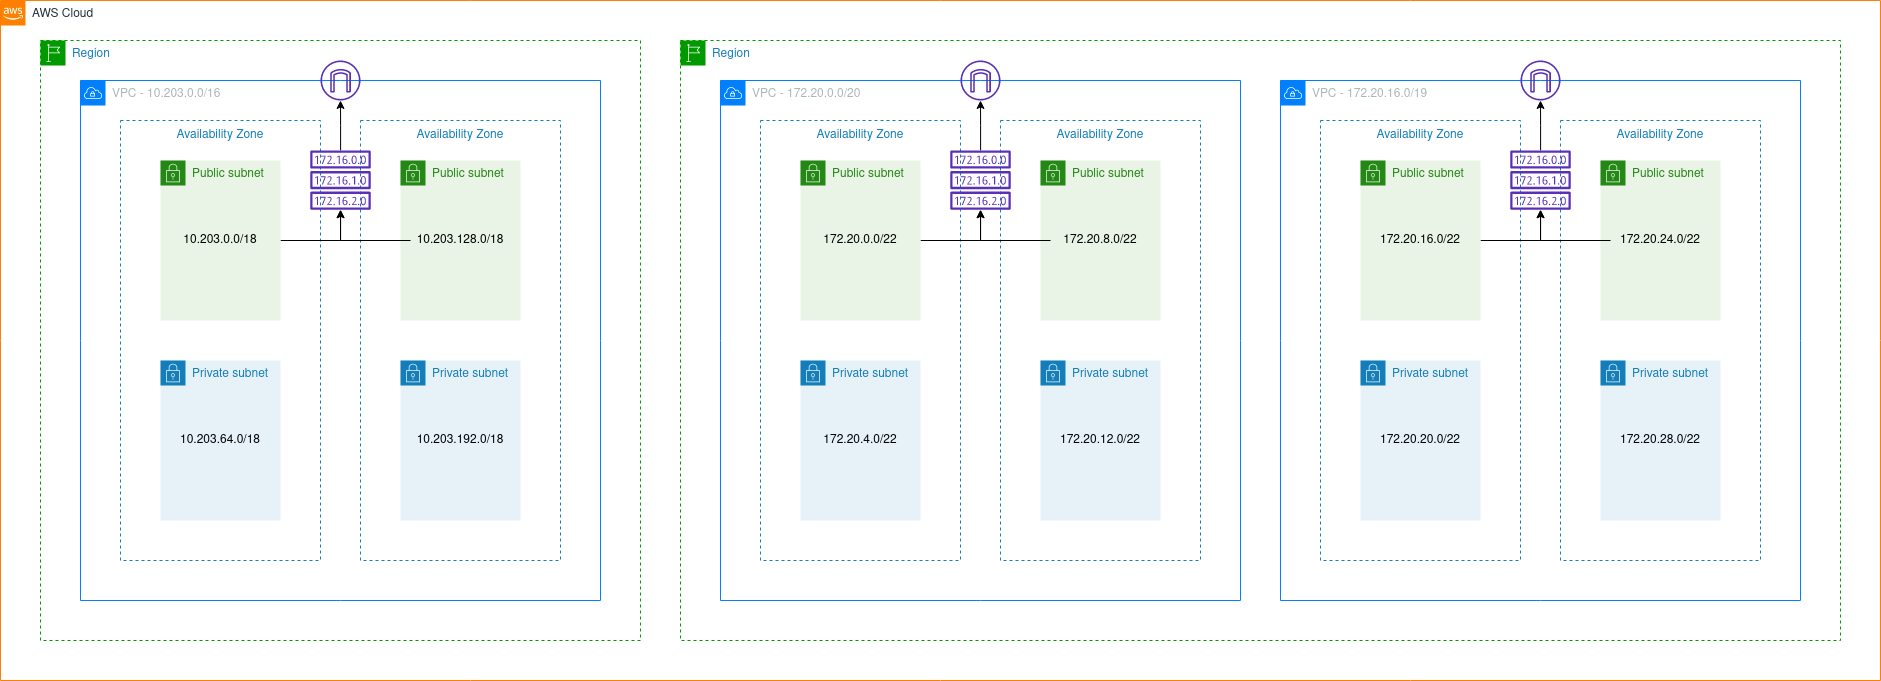

The diagram above was exported from draw.io. Its source (the exported page's mxGraphModel, read from the mxfile embedded in the PNG):
<mxGraphModel dx="814" dy="463" grid="1" gridSize="10" guides="1" tooltips="1" connect="1" arrows="1" fold="1" page="1" pageScale="1" pageWidth="1169" pageHeight="827" math="0" shadow="0">
  <root>
    <mxCell id="0" />
    <mxCell id="1" parent="0" />
    <mxCell id="nm33ljd5MwrhB3kx5nHL-1" value="Region" style="points=[[0,0],[0.25,0],[0.5,0],[0.75,0],[1,0],[1,0.25],[1,0.5],[1,0.75],[1,1],[0.75,1],[0.5,1],[0.25,1],[0,1],[0,0.75],[0,0.5],[0,0.25]];outlineConnect=0;gradientColor=none;html=1;whiteSpace=wrap;fontSize=12;fontStyle=0;shape=mxgraph.aws4.group;grIcon=mxgraph.aws4.group_region;fillColor=none;verticalAlign=top;align=left;spacingLeft=30;fontColor=#147EBA;dashed=1;strokeColor=#009900;" vertex="1" parent="1">
      <mxGeometry x="80" y="80" width="600" height="600" as="geometry" />
    </mxCell>
    <mxCell id="Uk2m5wElbSUGiIj4Vhl7-1" value="AWS Cloud" style="points=[[0,0],[0.25,0],[0.5,0],[0.75,0],[1,0],[1,0.25],[1,0.5],[1,0.75],[1,1],[0.75,1],[0.5,1],[0.25,1],[0,1],[0,0.75],[0,0.5],[0,0.25]];outlineConnect=0;gradientColor=none;html=1;whiteSpace=wrap;fontSize=12;fontStyle=0;shape=mxgraph.aws4.group;grIcon=mxgraph.aws4.group_aws_cloud_alt;fillColor=none;verticalAlign=top;align=left;spacingLeft=30;fontColor=#232F3E;dashed=0;strokeColor=#FF8000;" parent="1" vertex="1">
      <mxGeometry x="40" y="40" width="1880" height="680" as="geometry" />
    </mxCell>
    <mxCell id="nm33ljd5MwrhB3kx5nHL-2" value="VPC - 10.203.0.0/16" style="points=[[0,0],[0.25,0],[0.5,0],[0.75,0],[1,0],[1,0.25],[1,0.5],[1,0.75],[1,1],[0.75,1],[0.5,1],[0.25,1],[0,1],[0,0.75],[0,0.5],[0,0.25]];outlineConnect=0;gradientColor=none;html=1;whiteSpace=wrap;fontSize=12;fontStyle=0;shape=mxgraph.aws4.group;grIcon=mxgraph.aws4.group_vpc;fillColor=none;verticalAlign=top;align=left;spacingLeft=30;fontColor=#AAB7B8;dashed=0;strokeColor=#007FFF;" vertex="1" parent="1">
      <mxGeometry x="120" y="120" width="520" height="520" as="geometry" />
    </mxCell>
    <mxCell id="Uk2m5wElbSUGiIj4Vhl7-6" value="Region" style="points=[[0,0],[0.25,0],[0.5,0],[0.75,0],[1,0],[1,0.25],[1,0.5],[1,0.75],[1,1],[0.75,1],[0.5,1],[0.25,1],[0,1],[0,0.75],[0,0.5],[0,0.25]];outlineConnect=0;gradientColor=none;html=1;whiteSpace=wrap;fontSize=12;fontStyle=0;shape=mxgraph.aws4.group;grIcon=mxgraph.aws4.group_region;fillColor=none;verticalAlign=top;align=left;spacingLeft=30;fontColor=#147EBA;dashed=1;strokeColor=#009900;" parent="1" vertex="1">
      <mxGeometry x="720" y="80" width="1160" height="600" as="geometry" />
    </mxCell>
    <mxCell id="Uk2m5wElbSUGiIj4Vhl7-8" value="VPC - 172.20.0.0/20" style="points=[[0,0],[0.25,0],[0.5,0],[0.75,0],[1,0],[1,0.25],[1,0.5],[1,0.75],[1,1],[0.75,1],[0.5,1],[0.25,1],[0,1],[0,0.75],[0,0.5],[0,0.25]];outlineConnect=0;gradientColor=none;html=1;whiteSpace=wrap;fontSize=12;fontStyle=0;shape=mxgraph.aws4.group;grIcon=mxgraph.aws4.group_vpc;fillColor=none;verticalAlign=top;align=left;spacingLeft=30;fontColor=#AAB7B8;dashed=0;strokeColor=#007FFF;" parent="1" vertex="1">
      <mxGeometry x="760" y="120" width="520" height="520" as="geometry" />
    </mxCell>
    <mxCell id="SRC_MPuFlxvS79T9THC8-6" value="Availability Zone" style="fillColor=none;strokeColor=#147EBA;dashed=1;verticalAlign=top;fontStyle=0;fontColor=#147EBA;" vertex="1" parent="1">
      <mxGeometry x="160" y="160" width="200" height="440" as="geometry" />
    </mxCell>
    <mxCell id="0z_vnN1qjrSnW4QzjoxM-21" value="" style="edgeStyle=orthogonalEdgeStyle;rounded=0;orthogonalLoop=1;jettySize=auto;html=1;" edge="1" parent="1" source="SRC_MPuFlxvS79T9THC8-10" target="0z_vnN1qjrSnW4QzjoxM-19">
      <mxGeometry relative="1" as="geometry">
        <Array as="points">
          <mxPoint x="380" y="280" />
        </Array>
      </mxGeometry>
    </mxCell>
    <mxCell id="SRC_MPuFlxvS79T9THC8-10" value="Public subnet" style="points=[[0,0],[0.25,0],[0.5,0],[0.75,0],[1,0],[1,0.25],[1,0.5],[1,0.75],[1,1],[0.75,1],[0.5,1],[0.25,1],[0,1],[0,0.75],[0,0.5],[0,0.25]];outlineConnect=0;gradientColor=none;html=1;whiteSpace=wrap;fontSize=12;fontStyle=0;shape=mxgraph.aws4.group;grIcon=mxgraph.aws4.group_security_group;grStroke=0;strokeColor=#248814;fillColor=#E9F3E6;verticalAlign=top;align=left;spacingLeft=30;fontColor=#248814;dashed=0;" vertex="1" parent="1">
      <mxGeometry x="200" y="200" width="120" height="160" as="geometry" />
    </mxCell>
    <mxCell id="SRC_MPuFlxvS79T9THC8-12" value="Private subnet" style="points=[[0,0],[0.25,0],[0.5,0],[0.75,0],[1,0],[1,0.25],[1,0.5],[1,0.75],[1,1],[0.75,1],[0.5,1],[0.25,1],[0,1],[0,0.75],[0,0.5],[0,0.25]];outlineConnect=0;gradientColor=none;html=1;whiteSpace=wrap;fontSize=12;fontStyle=0;shape=mxgraph.aws4.group;grIcon=mxgraph.aws4.group_security_group;grStroke=0;strokeColor=#147EBA;fillColor=#E6F2F8;verticalAlign=top;align=left;spacingLeft=30;fontColor=#147EBA;dashed=0;" vertex="1" parent="1">
      <mxGeometry x="200" y="400" width="120" height="160" as="geometry" />
    </mxCell>
    <mxCell id="SRC_MPuFlxvS79T9THC8-13" value="Availability Zone" style="fillColor=none;strokeColor=#147EBA;dashed=1;verticalAlign=top;fontStyle=0;fontColor=#147EBA;" vertex="1" parent="1">
      <mxGeometry x="400" y="160" width="200" height="440" as="geometry" />
    </mxCell>
    <mxCell id="SRC_MPuFlxvS79T9THC8-14" value="Public subnet" style="points=[[0,0],[0.25,0],[0.5,0],[0.75,0],[1,0],[1,0.25],[1,0.5],[1,0.75],[1,1],[0.75,1],[0.5,1],[0.25,1],[0,1],[0,0.75],[0,0.5],[0,0.25]];outlineConnect=0;gradientColor=none;html=1;whiteSpace=wrap;fontSize=12;fontStyle=0;shape=mxgraph.aws4.group;grIcon=mxgraph.aws4.group_security_group;grStroke=0;strokeColor=#248814;fillColor=#E9F3E6;verticalAlign=top;align=left;spacingLeft=30;fontColor=#248814;dashed=0;" vertex="1" parent="1">
      <mxGeometry x="440" y="200" width="120" height="160" as="geometry" />
    </mxCell>
    <mxCell id="SRC_MPuFlxvS79T9THC8-15" value="Private subnet" style="points=[[0,0],[0.25,0],[0.5,0],[0.75,0],[1,0],[1,0.25],[1,0.5],[1,0.75],[1,1],[0.75,1],[0.5,1],[0.25,1],[0,1],[0,0.75],[0,0.5],[0,0.25]];outlineConnect=0;gradientColor=none;html=1;whiteSpace=wrap;fontSize=12;fontStyle=0;shape=mxgraph.aws4.group;grIcon=mxgraph.aws4.group_security_group;grStroke=0;strokeColor=#147EBA;fillColor=#E6F2F8;verticalAlign=top;align=left;spacingLeft=30;fontColor=#147EBA;dashed=0;" vertex="1" parent="1">
      <mxGeometry x="440" y="400" width="120" height="160" as="geometry" />
    </mxCell>
    <mxCell id="nm33ljd5MwrhB3kx5nHL-3" value="VPC - 172.20.16.0/19" style="points=[[0,0],[0.25,0],[0.5,0],[0.75,0],[1,0],[1,0.25],[1,0.5],[1,0.75],[1,1],[0.75,1],[0.5,1],[0.25,1],[0,1],[0,0.75],[0,0.5],[0,0.25]];outlineConnect=0;gradientColor=none;html=1;whiteSpace=wrap;fontSize=12;fontStyle=0;shape=mxgraph.aws4.group;grIcon=mxgraph.aws4.group_vpc;fillColor=none;verticalAlign=top;align=left;spacingLeft=30;fontColor=#AAB7B8;dashed=0;strokeColor=#007FFF;" vertex="1" parent="1">
      <mxGeometry x="1320" y="120" width="520" height="520" as="geometry" />
    </mxCell>
    <mxCell id="CDvwacNYFKKxwbGoJ4YK-1" value="Availability Zone" style="fillColor=none;strokeColor=#147EBA;dashed=1;verticalAlign=top;fontStyle=0;fontColor=#147EBA;" vertex="1" parent="1">
      <mxGeometry x="800" y="160" width="200" height="440" as="geometry" />
    </mxCell>
    <mxCell id="0z_vnN1qjrSnW4QzjoxM-24" value="" style="edgeStyle=orthogonalEdgeStyle;rounded=0;orthogonalLoop=1;jettySize=auto;html=1;" edge="1" parent="1" source="CDvwacNYFKKxwbGoJ4YK-2" target="0z_vnN1qjrSnW4QzjoxM-18">
      <mxGeometry relative="1" as="geometry">
        <Array as="points">
          <mxPoint x="1020" y="280" />
        </Array>
      </mxGeometry>
    </mxCell>
    <mxCell id="CDvwacNYFKKxwbGoJ4YK-2" value="Public subnet" style="points=[[0,0],[0.25,0],[0.5,0],[0.75,0],[1,0],[1,0.25],[1,0.5],[1,0.75],[1,1],[0.75,1],[0.5,1],[0.25,1],[0,1],[0,0.75],[0,0.5],[0,0.25]];outlineConnect=0;gradientColor=none;html=1;whiteSpace=wrap;fontSize=12;fontStyle=0;shape=mxgraph.aws4.group;grIcon=mxgraph.aws4.group_security_group;grStroke=0;strokeColor=#248814;fillColor=#E9F3E6;verticalAlign=top;align=left;spacingLeft=30;fontColor=#248814;dashed=0;" vertex="1" parent="1">
      <mxGeometry x="840" y="200" width="120" height="160" as="geometry" />
    </mxCell>
    <mxCell id="CDvwacNYFKKxwbGoJ4YK-3" value="Private subnet" style="points=[[0,0],[0.25,0],[0.5,0],[0.75,0],[1,0],[1,0.25],[1,0.5],[1,0.75],[1,1],[0.75,1],[0.5,1],[0.25,1],[0,1],[0,0.75],[0,0.5],[0,0.25]];outlineConnect=0;gradientColor=none;html=1;whiteSpace=wrap;fontSize=12;fontStyle=0;shape=mxgraph.aws4.group;grIcon=mxgraph.aws4.group_security_group;grStroke=0;strokeColor=#147EBA;fillColor=#E6F2F8;verticalAlign=top;align=left;spacingLeft=30;fontColor=#147EBA;dashed=0;" vertex="1" parent="1">
      <mxGeometry x="840" y="400" width="120" height="160" as="geometry" />
    </mxCell>
    <mxCell id="CDvwacNYFKKxwbGoJ4YK-4" value="Availability Zone" style="fillColor=none;strokeColor=#147EBA;dashed=1;verticalAlign=top;fontStyle=0;fontColor=#147EBA;" vertex="1" parent="1">
      <mxGeometry x="1040" y="160" width="200" height="440" as="geometry" />
    </mxCell>
    <mxCell id="CDvwacNYFKKxwbGoJ4YK-5" value="Public subnet" style="points=[[0,0],[0.25,0],[0.5,0],[0.75,0],[1,0],[1,0.25],[1,0.5],[1,0.75],[1,1],[0.75,1],[0.5,1],[0.25,1],[0,1],[0,0.75],[0,0.5],[0,0.25]];outlineConnect=0;gradientColor=none;html=1;whiteSpace=wrap;fontSize=12;fontStyle=0;shape=mxgraph.aws4.group;grIcon=mxgraph.aws4.group_security_group;grStroke=0;strokeColor=#248814;fillColor=#E9F3E6;verticalAlign=top;align=left;spacingLeft=30;fontColor=#248814;dashed=0;" vertex="1" parent="1">
      <mxGeometry x="1080" y="200" width="120" height="160" as="geometry" />
    </mxCell>
    <mxCell id="CDvwacNYFKKxwbGoJ4YK-6" value="Private subnet" style="points=[[0,0],[0.25,0],[0.5,0],[0.75,0],[1,0],[1,0.25],[1,0.5],[1,0.75],[1,1],[0.75,1],[0.5,1],[0.25,1],[0,1],[0,0.75],[0,0.5],[0,0.25]];outlineConnect=0;gradientColor=none;html=1;whiteSpace=wrap;fontSize=12;fontStyle=0;shape=mxgraph.aws4.group;grIcon=mxgraph.aws4.group_security_group;grStroke=0;strokeColor=#147EBA;fillColor=#E6F2F8;verticalAlign=top;align=left;spacingLeft=30;fontColor=#147EBA;dashed=0;" vertex="1" parent="1">
      <mxGeometry x="1080" y="400" width="120" height="160" as="geometry" />
    </mxCell>
    <mxCell id="CDvwacNYFKKxwbGoJ4YK-7" value="Availability Zone" style="fillColor=none;strokeColor=#147EBA;dashed=1;verticalAlign=top;fontStyle=0;fontColor=#147EBA;" vertex="1" parent="1">
      <mxGeometry x="1360" y="160" width="200" height="440" as="geometry" />
    </mxCell>
    <mxCell id="0z_vnN1qjrSnW4QzjoxM-26" value="" style="edgeStyle=orthogonalEdgeStyle;rounded=0;orthogonalLoop=1;jettySize=auto;html=1;" edge="1" parent="1" source="CDvwacNYFKKxwbGoJ4YK-8" target="0z_vnN1qjrSnW4QzjoxM-17">
      <mxGeometry relative="1" as="geometry">
        <Array as="points">
          <mxPoint x="1580" y="280" />
        </Array>
      </mxGeometry>
    </mxCell>
    <mxCell id="CDvwacNYFKKxwbGoJ4YK-8" value="Public subnet" style="points=[[0,0],[0.25,0],[0.5,0],[0.75,0],[1,0],[1,0.25],[1,0.5],[1,0.75],[1,1],[0.75,1],[0.5,1],[0.25,1],[0,1],[0,0.75],[0,0.5],[0,0.25]];outlineConnect=0;gradientColor=none;html=1;whiteSpace=wrap;fontSize=12;fontStyle=0;shape=mxgraph.aws4.group;grIcon=mxgraph.aws4.group_security_group;grStroke=0;strokeColor=#248814;fillColor=#E9F3E6;verticalAlign=top;align=left;spacingLeft=30;fontColor=#248814;dashed=0;" vertex="1" parent="1">
      <mxGeometry x="1400" y="200" width="120" height="160" as="geometry" />
    </mxCell>
    <mxCell id="CDvwacNYFKKxwbGoJ4YK-9" value="Private subnet" style="points=[[0,0],[0.25,0],[0.5,0],[0.75,0],[1,0],[1,0.25],[1,0.5],[1,0.75],[1,1],[0.75,1],[0.5,1],[0.25,1],[0,1],[0,0.75],[0,0.5],[0,0.25]];outlineConnect=0;gradientColor=none;html=1;whiteSpace=wrap;fontSize=12;fontStyle=0;shape=mxgraph.aws4.group;grIcon=mxgraph.aws4.group_security_group;grStroke=0;strokeColor=#147EBA;fillColor=#E6F2F8;verticalAlign=top;align=left;spacingLeft=30;fontColor=#147EBA;dashed=0;" vertex="1" parent="1">
      <mxGeometry x="1400" y="400" width="120" height="160" as="geometry" />
    </mxCell>
    <mxCell id="CDvwacNYFKKxwbGoJ4YK-10" value="Availability Zone" style="fillColor=none;strokeColor=#147EBA;dashed=1;verticalAlign=top;fontStyle=0;fontColor=#147EBA;" vertex="1" parent="1">
      <mxGeometry x="1600" y="160" width="200" height="440" as="geometry" />
    </mxCell>
    <mxCell id="CDvwacNYFKKxwbGoJ4YK-11" value="Public subnet" style="points=[[0,0],[0.25,0],[0.5,0],[0.75,0],[1,0],[1,0.25],[1,0.5],[1,0.75],[1,1],[0.75,1],[0.5,1],[0.25,1],[0,1],[0,0.75],[0,0.5],[0,0.25]];outlineConnect=0;gradientColor=none;html=1;whiteSpace=wrap;fontSize=12;fontStyle=0;shape=mxgraph.aws4.group;grIcon=mxgraph.aws4.group_security_group;grStroke=0;strokeColor=#248814;fillColor=#E9F3E6;verticalAlign=top;align=left;spacingLeft=30;fontColor=#248814;dashed=0;" vertex="1" parent="1">
      <mxGeometry x="1640" y="200" width="120" height="160" as="geometry" />
    </mxCell>
    <mxCell id="CDvwacNYFKKxwbGoJ4YK-12" value="Private subnet" style="points=[[0,0],[0.25,0],[0.5,0],[0.75,0],[1,0],[1,0.25],[1,0.5],[1,0.75],[1,1],[0.75,1],[0.5,1],[0.25,1],[0,1],[0,0.75],[0,0.5],[0,0.25]];outlineConnect=0;gradientColor=none;html=1;whiteSpace=wrap;fontSize=12;fontStyle=0;shape=mxgraph.aws4.group;grIcon=mxgraph.aws4.group_security_group;grStroke=0;strokeColor=#147EBA;fillColor=#E6F2F8;verticalAlign=top;align=left;spacingLeft=30;fontColor=#147EBA;dashed=0;" vertex="1" parent="1">
      <mxGeometry x="1640" y="400" width="120" height="160" as="geometry" />
    </mxCell>
    <mxCell id="0z_vnN1qjrSnW4QzjoxM-1" value="10.203.0.0/18" style="text;html=1;strokeColor=none;fillColor=none;align=center;verticalAlign=middle;whiteSpace=wrap;rounded=0;" vertex="1" parent="1">
      <mxGeometry x="220" y="270" width="80" height="20" as="geometry" />
    </mxCell>
    <mxCell id="0z_vnN1qjrSnW4QzjoxM-20" value="" style="edgeStyle=orthogonalEdgeStyle;rounded=0;orthogonalLoop=1;jettySize=auto;html=1;" edge="1" parent="1" source="0z_vnN1qjrSnW4QzjoxM-2" target="0z_vnN1qjrSnW4QzjoxM-19">
      <mxGeometry relative="1" as="geometry" />
    </mxCell>
    <mxCell id="0z_vnN1qjrSnW4QzjoxM-2" value="10.203.128.0/18" style="text;html=1;strokeColor=none;fillColor=none;align=center;verticalAlign=middle;whiteSpace=wrap;rounded=0;" vertex="1" parent="1">
      <mxGeometry x="450" y="270" width="100" height="20" as="geometry" />
    </mxCell>
    <mxCell id="0z_vnN1qjrSnW4QzjoxM-3" value="10.203.64.0/18" style="text;html=1;strokeColor=none;fillColor=none;align=center;verticalAlign=middle;whiteSpace=wrap;rounded=0;" vertex="1" parent="1">
      <mxGeometry x="220" y="470" width="80" height="20" as="geometry" />
    </mxCell>
    <mxCell id="0z_vnN1qjrSnW4QzjoxM-4" value="10.203.192.0/18" style="text;html=1;strokeColor=none;fillColor=none;align=center;verticalAlign=middle;whiteSpace=wrap;rounded=0;" vertex="1" parent="1">
      <mxGeometry x="450" y="470" width="100" height="20" as="geometry" />
    </mxCell>
    <mxCell id="0z_vnN1qjrSnW4QzjoxM-5" value="172.20.0.0/22" style="text;html=1;strokeColor=none;fillColor=none;align=center;verticalAlign=middle;whiteSpace=wrap;rounded=0;" vertex="1" parent="1">
      <mxGeometry x="850" y="270" width="100" height="20" as="geometry" />
    </mxCell>
    <mxCell id="0z_vnN1qjrSnW4QzjoxM-6" value="172.20.4.0/22" style="text;html=1;strokeColor=none;fillColor=none;align=center;verticalAlign=middle;whiteSpace=wrap;rounded=0;" vertex="1" parent="1">
      <mxGeometry x="850" y="470" width="100" height="20" as="geometry" />
    </mxCell>
    <mxCell id="0z_vnN1qjrSnW4QzjoxM-23" value="" style="edgeStyle=orthogonalEdgeStyle;rounded=0;orthogonalLoop=1;jettySize=auto;html=1;" edge="1" parent="1" source="0z_vnN1qjrSnW4QzjoxM-7" target="0z_vnN1qjrSnW4QzjoxM-18">
      <mxGeometry relative="1" as="geometry" />
    </mxCell>
    <mxCell id="0z_vnN1qjrSnW4QzjoxM-7" value="172.20.8.0/22" style="text;html=1;strokeColor=none;fillColor=none;align=center;verticalAlign=middle;whiteSpace=wrap;rounded=0;" vertex="1" parent="1">
      <mxGeometry x="1090" y="270" width="100" height="20" as="geometry" />
    </mxCell>
    <mxCell id="0z_vnN1qjrSnW4QzjoxM-8" value="172.20.12.0/22" style="text;html=1;strokeColor=none;fillColor=none;align=center;verticalAlign=middle;whiteSpace=wrap;rounded=0;" vertex="1" parent="1">
      <mxGeometry x="1090" y="470" width="100" height="20" as="geometry" />
    </mxCell>
    <mxCell id="0z_vnN1qjrSnW4QzjoxM-9" value="172.20.16.0/22" style="text;html=1;strokeColor=none;fillColor=none;align=center;verticalAlign=middle;whiteSpace=wrap;rounded=0;" vertex="1" parent="1">
      <mxGeometry x="1410" y="270" width="100" height="20" as="geometry" />
    </mxCell>
    <mxCell id="0z_vnN1qjrSnW4QzjoxM-10" value="172.20.20.0/22" style="text;html=1;strokeColor=none;fillColor=none;align=center;verticalAlign=middle;whiteSpace=wrap;rounded=0;" vertex="1" parent="1">
      <mxGeometry x="1410" y="470" width="100" height="20" as="geometry" />
    </mxCell>
    <mxCell id="0z_vnN1qjrSnW4QzjoxM-27" value="" style="edgeStyle=orthogonalEdgeStyle;rounded=0;orthogonalLoop=1;jettySize=auto;html=1;" edge="1" parent="1" source="0z_vnN1qjrSnW4QzjoxM-11" target="0z_vnN1qjrSnW4QzjoxM-17">
      <mxGeometry relative="1" as="geometry" />
    </mxCell>
    <mxCell id="0z_vnN1qjrSnW4QzjoxM-11" value="172.20.24.0/22" style="text;html=1;strokeColor=none;fillColor=none;align=center;verticalAlign=middle;whiteSpace=wrap;rounded=0;" vertex="1" parent="1">
      <mxGeometry x="1650" y="270" width="100" height="20" as="geometry" />
    </mxCell>
    <mxCell id="0z_vnN1qjrSnW4QzjoxM-12" value="172.20.28.0/22" style="text;html=1;strokeColor=none;fillColor=none;align=center;verticalAlign=middle;whiteSpace=wrap;rounded=0;" vertex="1" parent="1">
      <mxGeometry x="1650" y="470" width="100" height="20" as="geometry" />
    </mxCell>
    <mxCell id="0z_vnN1qjrSnW4QzjoxM-13" value="" style="outlineConnect=0;fontColor=#232F3E;gradientColor=none;fillColor=#5A30B5;strokeColor=none;dashed=0;verticalLabelPosition=bottom;verticalAlign=top;align=center;html=1;fontSize=12;fontStyle=0;aspect=fixed;pointerEvents=1;shape=mxgraph.aws4.internet_gateway;" vertex="1" parent="1">
      <mxGeometry x="360" y="100" width="40" height="40" as="geometry" />
    </mxCell>
    <mxCell id="0z_vnN1qjrSnW4QzjoxM-15" value="" style="outlineConnect=0;fontColor=#232F3E;gradientColor=none;fillColor=#5A30B5;strokeColor=none;dashed=0;verticalLabelPosition=bottom;verticalAlign=top;align=center;html=1;fontSize=12;fontStyle=0;aspect=fixed;pointerEvents=1;shape=mxgraph.aws4.internet_gateway;" vertex="1" parent="1">
      <mxGeometry x="1000" y="100" width="40" height="40" as="geometry" />
    </mxCell>
    <mxCell id="0z_vnN1qjrSnW4QzjoxM-16" value="" style="outlineConnect=0;fontColor=#232F3E;gradientColor=none;fillColor=#5A30B5;strokeColor=none;dashed=0;verticalLabelPosition=bottom;verticalAlign=top;align=center;html=1;fontSize=12;fontStyle=0;aspect=fixed;pointerEvents=1;shape=mxgraph.aws4.internet_gateway;" vertex="1" parent="1">
      <mxGeometry x="1560" y="100" width="40" height="40" as="geometry" />
    </mxCell>
    <mxCell id="0z_vnN1qjrSnW4QzjoxM-28" value="" style="edgeStyle=orthogonalEdgeStyle;rounded=0;orthogonalLoop=1;jettySize=auto;html=1;" edge="1" parent="1" source="0z_vnN1qjrSnW4QzjoxM-17" target="0z_vnN1qjrSnW4QzjoxM-16">
      <mxGeometry relative="1" as="geometry" />
    </mxCell>
    <mxCell id="0z_vnN1qjrSnW4QzjoxM-17" value="" style="outlineConnect=0;fontColor=#232F3E;gradientColor=none;fillColor=#5A30B5;strokeColor=none;dashed=0;verticalLabelPosition=bottom;verticalAlign=top;align=center;html=1;fontSize=12;fontStyle=0;aspect=fixed;pointerEvents=1;shape=mxgraph.aws4.route_table;" vertex="1" parent="1">
      <mxGeometry x="1549.61" y="190" width="60.79" height="59.24" as="geometry" />
    </mxCell>
    <mxCell id="0z_vnN1qjrSnW4QzjoxM-25" value="" style="edgeStyle=orthogonalEdgeStyle;rounded=0;orthogonalLoop=1;jettySize=auto;html=1;" edge="1" parent="1" source="0z_vnN1qjrSnW4QzjoxM-18" target="0z_vnN1qjrSnW4QzjoxM-15">
      <mxGeometry relative="1" as="geometry" />
    </mxCell>
    <mxCell id="0z_vnN1qjrSnW4QzjoxM-18" value="" style="outlineConnect=0;fontColor=#232F3E;gradientColor=none;fillColor=#5A30B5;strokeColor=none;dashed=0;verticalLabelPosition=bottom;verticalAlign=top;align=center;html=1;fontSize=12;fontStyle=0;aspect=fixed;pointerEvents=1;shape=mxgraph.aws4.route_table;" vertex="1" parent="1">
      <mxGeometry x="989.6099999999999" y="190" width="60.79" height="59.24" as="geometry" />
    </mxCell>
    <mxCell id="0z_vnN1qjrSnW4QzjoxM-22" value="" style="edgeStyle=orthogonalEdgeStyle;rounded=0;orthogonalLoop=1;jettySize=auto;html=1;" edge="1" parent="1" source="0z_vnN1qjrSnW4QzjoxM-19" target="0z_vnN1qjrSnW4QzjoxM-13">
      <mxGeometry relative="1" as="geometry" />
    </mxCell>
    <mxCell id="0z_vnN1qjrSnW4QzjoxM-19" value="" style="outlineConnect=0;fontColor=#232F3E;gradientColor=none;fillColor=#5A30B5;strokeColor=none;dashed=0;verticalLabelPosition=bottom;verticalAlign=top;align=center;html=1;fontSize=12;fontStyle=0;aspect=fixed;pointerEvents=1;shape=mxgraph.aws4.route_table;" vertex="1" parent="1">
      <mxGeometry x="349.6099999999999" y="190" width="60.79" height="59.24" as="geometry" />
    </mxCell>
  </root>
</mxGraphModel>